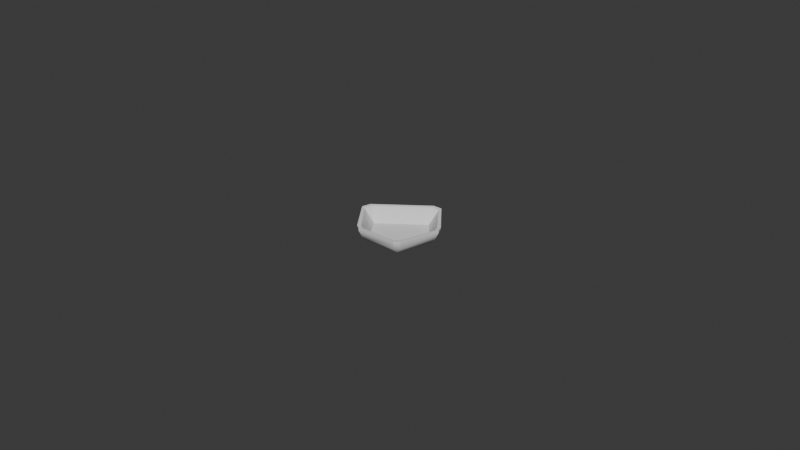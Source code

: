 # Source: weigh_boat_XXsmall.blend  (saved by Blender 4.1.23; exported with 4.5.12 LTS)
import bpy
from mathutils import Matrix  # noqa: F401  (used for matrix-valued properties, if any)

bpy.ops.wm.read_factory_settings(use_empty=True)
scene = bpy.context.scene
scene.name = 'Scene'

# ---- collections
col_collection = bpy.data.collections.new('Collection'); scene.collection.children.link(col_collection)

# ---- world
world_world = bpy.data.worlds.new('World'); scene.world = world_world
world_world.use_nodes = True; world_world.node_tree.nodes.clear()
_N = world_world.node_tree.nodes; _L = world_world.node_tree.links
n0 = _N.new('ShaderNodeOutputWorld'); n0.name = 'World Output'; n0.location = (300, 300)
n1 = _N.new('ShaderNodeBackground'); n1.name = 'Background'; n1.location = (10, 300)
n1.inputs[0].default_value = (0.05088, 0.05088, 0.05088, 1.0)
_L.new(n1.outputs[0], n0.inputs[0])
n0.is_active_output = True
world_world.color = (0.05088, 0.05088, 0.05088)
world_world.use_sun_shadow = False
world_world.sun_shadow_jitter_overblur = 0.0

# ---- meshes
me_cylinder = bpy.data.meshes.new('Cylinder')
me_cylinder.from_pydata([(0.00252, 0.01117, -0.0015), (0.002487, 0.01056, -0.001176), (0.009511, 0.00309, -0.0015), (0.008792, 0.002796, -0.001176), (0.005878, -0.00809, -0.0015), (0.005565, -0.007449, -0.001176), (-0.005878, -0.00809, -0.0015), (-0.005524, -0.007527, -0.001176), (-0.0114, 0.001056, -0.0015), (-0.01069, 0.0009976, -0.001176), (0.01094, 0.002627, 0.0), (0.01094, 0.002627, 0.003), (0.007304, -0.008554, 0.0), (0.007304, -0.008554, 0.003), (0.005878, -0.00959, 0.0), (0.005878, -0.00959, 0.003), (-0.005878, -0.00959, 0.0), (-0.005878, -0.00959, 0.003), (-0.007304, -0.008554, 0.0), (-0.007304, -0.008554, 0.003), (-0.01349, 0.000377, 0.0), (-0.01417, 0.000658, 0.003), (0.001229, 0.01295, 0.0), (0.001108, 0.01372, 0.003), (-0.0127, 0.002832, 0.0), (-0.01337, 0.003113, 0.003), (0.003811, 0.01295, 0.0), (0.00369, 0.01372, 0.003), (0.01039, 0.004304, 0.0), (0.01039, 0.004304, 0.003), (0.01203, 0.002889, 0.002266), (0.01203, 0.002889, 0.00315), (0.008035, -0.009409, 0.002266), (0.008035, -0.009409, 0.00315), (0.006466, -0.01055, 0.002266), (0.006466, -0.01055, 0.00315), (-0.006466, -0.01055, 0.002266), (-0.006466, -0.01055, 0.00315), (-0.008035, -0.009409, 0.002266), (-0.008035, -0.009409, 0.00315), (-0.01509, 0.0007615, 0.002266), (-0.01509, 0.0007615, 0.00315), (0.0011, 0.01459, 0.002266), (0.0011, 0.01459, 0.00315), (-0.01422, 0.003462, 0.002266), (-0.01422, 0.003462, 0.00315), (0.00394, 0.01459, 0.002266), (0.00394, 0.01459, 0.00315), (0.01143, 0.004734, 0.002266), (0.01143, 0.004734, 0.00315)], [], [(28, 10, 2), (3, 5, 13, 11), (5, 7, 17, 15), (3, 1, 9, 7, 5), (8, 20, 24), (9, 1, 23, 25), (0, 2, 4, 6, 8), (23, 27, 47, 43), (29, 3, 11), (5, 15, 13), (4, 2, 10, 12), (15, 17, 37, 35), (4, 12, 14), (7, 19, 17), (6, 4, 14, 16), (28, 26, 46, 48), (8, 6, 18, 20), (7, 9, 21, 19), (16, 18, 6), (20, 18, 38, 40), (9, 25, 21), (23, 1, 27), (0, 8, 24, 22), (11, 13, 33, 31), (1, 3, 29, 27), (22, 26, 0), (2, 0, 26, 28), (16, 14, 34, 36), (12, 10, 30, 32), (21, 25, 45, 41), (24, 20, 40, 44), (10, 28, 48, 30), (30, 31, 33, 32), (34, 35, 37, 36), (38, 39, 41, 40), (44, 45, 43, 42), (46, 47, 49, 48), (32, 33, 35, 34), (36, 37, 39, 38), (40, 41, 45, 44), (47, 46, 42, 43), (49, 31, 30, 48), (14, 12, 32, 34), (19, 21, 41, 39), (27, 29, 49, 47), (22, 24, 44, 42), (29, 11, 31, 49), (13, 15, 35, 33), (26, 22, 42, 46), (25, 23, 43, 45), (17, 19, 39, 37), (18, 16, 36, 38)])
me_cylinder.polygons.foreach_set('use_smooth', [True] * 52)
_k = set([(0, 2), (0, 8), (0, 26), (1, 3), (1, 9), (1, 27), (2, 4), (3, 5), (4, 6), (5, 7), (6, 8), (7, 9), (8, 20), (9, 21), (9, 25), (10, 30), (11, 13), (11, 29), (12, 32), (13, 15), (14, 34), (15, 17), (16, 36), (17, 19), (19, 21), (20, 40), (21, 25), (22, 42), (23, 25), (23, 27), (24, 44), (26, 46), (27, 29), (30, 31), (31, 33), (31, 49), (32, 33), (33, 35), (34, 35), (35, 37), (36, 37), (37, 39), (39, 41), (40, 41), (40, 44), (41, 45), (42, 43), (42, 44), (42, 46), (43, 45), (43, 47), (44, 45), (46, 47), (47, 49)])
me_cylinder.attributes.new('sharp_edge', 'BOOLEAN', 'EDGE').data.foreach_set('value', [ (min(e.vertices), max(e.vertices)) in _k for e in me_cylinder.edges])
_uv = me_cylinder.uv_layers.new(name='UVMap')
_uv.uv.foreach_set('vector', [0.9783, 0.3242, 0.9783, 0.3242, 0.9783, 0.3242, 0.4783, 0.3242, 0.3911, 0.05584, 0.3911, 0.05584, 0.4783, 0.3242, 0.3911, 0.05584, 0.1089, 0.05584, 0.1089, 0.05584, 0.3911, 0.05584, 0.4783, 0.3242, 0.25, 0.49, 0.02175, 0.3242, 0.1089, 0.05584, 0.3911, 0.05584, 0.5217, 0.3242, 0.5217, 0.3242, 0.5217, 0.3242, 0.02175, 0.3242, 0.25, 0.49, 0.25, 0.49, 0.02175, 0.3242, 0.75, 0.49, 0.9783, 0.3242, 0.8911, 0.05584, 0.6089, 0.05584, 0.5217, 0.3242, 0.25, 0.49, 0.25, 0.49, 0.25, 0.49, 0.25, 0.49, 0.4783, 0.3242, 0.4783, 0.3242, 0.4783, 0.3242, 0.3911, 0.05584, 0.3911, 0.05584, 0.3911, 0.05584, 0.8911, 0.05584, 0.9783, 0.3242, 0.9783, 0.3242, 0.8911, 0.05584, 0.3911, 0.05584, 0.1089, 0.05584, 0.1089, 0.05584, 0.3911, 0.05584, 0.8911, 0.05584, 0.8911, 0.05584, 0.8911, 0.05584, 0.1089, 0.05584, 0.1089, 0.05584, 0.1089, 0.05584, 0.6089, 0.05584, 0.8911, 0.05584, 0.8911, 0.05584, 0.6089, 0.05584, 0.9783, 0.3242, 0.75, 0.49, 0.75, 0.49, 0.9783, 0.3242, 0.5217, 0.3242, 0.6089, 0.05584, 0.6089, 0.05584, 0.5217, 0.3242, 0.1089, 0.05584, 0.02175, 0.3242, 0.02175, 0.3242, 0.1089, 0.05584, 0.6089, 0.05584, 0.6089, 0.05584, 0.6089, 0.05584, 0.5217, 0.3242, 0.6089, 0.05584, 0.6089, 0.05584, 0.5217, 0.3242, 0.02175, 0.3242, 0.02175, 0.3242, 0.02175, 0.3242, 0.25, 0.49, 0.25, 0.49, 0.25, 0.49, 0.75, 0.49, 0.5217, 0.3242, 0.5217, 0.3242, 0.75, 0.49, 0.4783, 0.3242, 0.3911, 0.05584, 0.3911, 0.05584, 0.4783, 0.3242, 0.25, 0.49, 0.4783, 0.3242, 0.4783, 0.3242, 0.25, 0.49, 0.75, 0.49, 0.75, 0.49, 0.75, 0.49, 0.9783, 0.3242, 0.75, 0.49, 0.75, 0.49, 0.9783, 0.3242, 0.6089, 0.05584, 0.8911, 0.05584, 0.8911, 0.05584, 0.6089, 0.05584, 0.8911, 0.05584, 0.9783, 0.3242, 0.9783, 0.3242, 0.8911, 0.05584, 0.02175, 0.3242, 0.02175, 0.3242, 0.02175, 0.3242, 0.02175, 0.3242, 0.5217, 0.3242, 0.5217, 0.3242, 0.5217, 0.3242, 0.5217, 0.3242, 0.9783, 0.3242, 0.9783, 0.3242, 0.9783, 0.3242, 0.9783, 0.3242, 0.8, 0.5, 0.8, 1.0, 0.6, 1.0, 0.6, 0.5, 0.6, 0.5, 0.6, 1.0, 0.4, 1.0, 0.4, 0.5, 0.4, 0.5, 0.4, 1.0, 0.2, 1.0, 0.2, 0.5, 0.2, 0.5, 0.2, 1.0, 2.98e-08, 1.0, 2.98e-08, 0.5, 1.0, 0.5, 1.0, 1.0, 0.8, 1.0, 0.8, 0.5, 0.8911, 0.05584, 0.3911, 0.05584, 0.6, 1.0, 0.8911, 0.05584, 0.6089, 0.05584, 0.1089, 0.05584, 0.4, 1.0, 0.6089, 0.05584, 0.5217, 0.3242, 0.02175, 0.3242, 0.2, 1.0, 0.5217, 0.3242, 1.0, 1.0, 1.0, 0.5, 0.75, 0.49, 2.98e-08, 1.0, 0.8, 1.0, 0.8, 1.0, 0.9783, 0.3242, 0.8, 0.5, 0.8911, 0.05584, 0.8911, 0.05584, 0.8911, 0.05584, 0.8911, 0.05584, 0.1089, 0.05584, 0.02175, 0.3242, 0.02175, 0.3242, 0.1089, 0.05584, 0.25, 0.49, 0.4783, 0.3242, 0.4783, 0.3242, 0.25, 0.49, 0.75, 0.49, 0.5217, 0.3242, 0.5217, 0.3242, 0.75, 0.49, 0.4783, 0.3242, 0.4783, 0.3242, 0.4783, 0.3242, 0.4783, 0.3242, 0.3911, 0.05584, 0.3911, 0.05584, 0.3911, 0.05584, 0.3911, 0.05584, 0.75, 0.49, 0.75, 0.49, 0.75, 0.49, 0.75, 0.49, 0.02175, 0.3242, 0.25, 0.49, 0.25, 0.49, 0.02175, 0.3242, 0.1089, 0.05584, 0.1089, 0.05584, 0.1089, 0.05584, 0.1089, 0.05584, 0.6089, 0.05584, 0.6089, 0.05584, 0.6089, 0.05584, 0.6089, 0.05584])
me_cylinder.update()

# ---- objects
ob_cylinder = bpy.data.objects.new('Cylinder', me_cylinder)

# ---- transforms, parenting, visibility, modifiers, constraints
ob_cylinder.location = (0.0, 0.0, 0.0)

# ---- collection membership
col_collection.objects.link(ob_cylinder)

# ---- scene / render settings (as saved in the file)
scene.frame_start = 1; scene.frame_end = 250; scene.frame_set(48)
scene.render.engine = 'BLENDER_EEVEE_NEXT'
scene.cycles.sampling_pattern = 'TABULATED_SOBOL'
scene.eevee.ray_tracing_options.trace_max_roughness = 0.0
bpy.context.view_layer.update()

# ---- added for rendering (the .blend has no active camera and no usable light): camera, sun
cam_auto = bpy.data.cameras.new('AutoCamera')
cam_auto.lens = 50.0
cam_auto.sensor_width = 36.0
cam_auto.clip_end = 1000.0
ob_auto_camera = bpy.data.objects.new('AutoCamera', cam_auto)
scene.collection.objects.link(ob_auto_camera)
ob_auto_camera.location = (0.183513, -0.220033, 0.148861)
ob_auto_camera.rotation_euler = (1.09748, -7.21219e-08, 0.694738)
scene.camera = ob_auto_camera
light_auto_sun = bpy.data.lights.new('AutoSun', 'SUN')
light_auto_sun.energy = 3.0
light_auto_sun.angle = 0.0523599
ob_auto_sun = bpy.data.objects.new('AutoSun', light_auto_sun)
scene.collection.objects.link(ob_auto_sun)
ob_auto_sun.rotation_euler = (0.872665, 0.174533, 0.523599)
bpy.context.view_layer.update()
